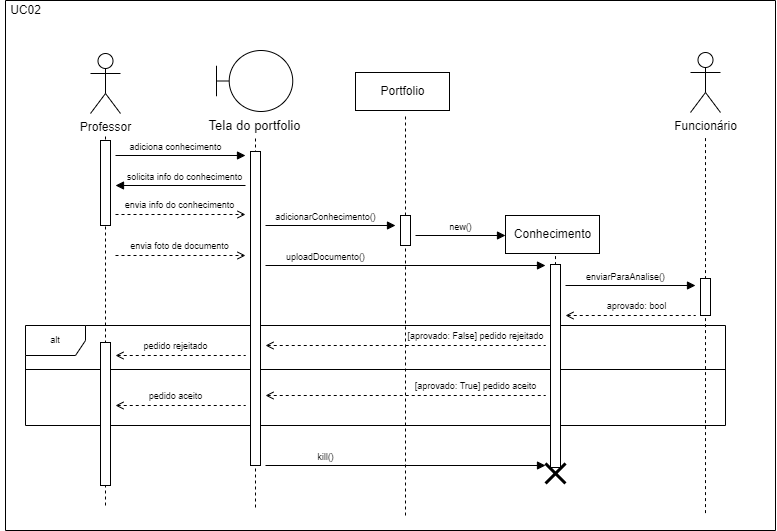

The diagram above was exported from draw.io. Its source (the exported page's mxGraphModel, read from the mxfile embedded in the PNG):
<mxGraphModel dx="1221" dy="764" grid="1" gridSize="10" guides="0" tooltips="1" connect="0" arrows="0" fold="1" page="1" pageScale="1" pageWidth="850" pageHeight="1100" background="none" math="0" shadow="0">
  <root>
    <mxCell id="0" />
    <mxCell id="A1VPly3XKa4tdlJzV9dt-9" value="Windows" style="locked=1;" parent="0" />
    <mxCell id="7HWZgjI5yorhseaRtgAR-30" value="" style="line;strokeWidth=1;fillColor=none;align=left;verticalAlign=middle;spacingTop=-1;spacingLeft=3;spacingRight=3;rotatable=0;labelPosition=right;points=[];portConstraint=eastwest;fontSize=9;" parent="A1VPly3XKa4tdlJzV9dt-9" vertex="1">
      <mxGeometry x="60" y="405" width="700" height="8" as="geometry" />
    </mxCell>
    <mxCell id="7HWZgjI5yorhseaRtgAR-29" value="alt" style="shape=umlFrame;whiteSpace=wrap;html=1;fontSize=9;" parent="A1VPly3XKa4tdlJzV9dt-9" vertex="1">
      <mxGeometry x="60" y="365" width="700" height="100" as="geometry" />
    </mxCell>
    <mxCell id="7HWZgjI5yorhseaRtgAR-35" value="kill()" style="html=1;verticalAlign=bottom;endArrow=block;rounded=0;fontSize=9;" parent="A1VPly3XKa4tdlJzV9dt-9" edge="1">
      <mxGeometry x="-0.5714" width="80" relative="1" as="geometry">
        <mxPoint x="300" y="505" as="sourcePoint" />
        <mxPoint x="580" y="505" as="targetPoint" />
        <mxPoint as="offset" />
      </mxGeometry>
    </mxCell>
    <mxCell id="1" value="Fundo" style="locked=1;" parent="0" />
    <mxCell id="KxH-i2cOVbZDrv5Epkz9-14" value="Professor" style="shape=umlActor;verticalLabelPosition=bottom;verticalAlign=top;html=1;" parent="1" vertex="1">
      <mxGeometry x="125" y="93" width="30" height="60" as="geometry" />
    </mxCell>
    <mxCell id="KxH-i2cOVbZDrv5Epkz9-15" value="Tela do portfolio" style="shape=umlBoundary;html=1;labelPosition=center;verticalLabelPosition=bottom;align=center;verticalAlign=top;fontSize=13;" parent="1" vertex="1">
      <mxGeometry x="251" y="90" width="76.25" height="61" as="geometry" />
    </mxCell>
    <mxCell id="KxH-i2cOVbZDrv5Epkz9-16" value="Portfolio" style="html=1;" parent="1" vertex="1">
      <mxGeometry x="390" y="112" width="94" height="38" as="geometry" />
    </mxCell>
    <mxCell id="6CNxIYwMlbVp13QRvqxh-7" value="" style="endArrow=none;dashed=1;html=1;rounded=0;" parent="1" edge="1">
      <mxGeometry width="50" height="50" relative="1" as="geometry">
        <mxPoint x="140" y="545" as="sourcePoint" />
        <mxPoint x="140" y="175" as="targetPoint" />
      </mxGeometry>
    </mxCell>
    <mxCell id="6CNxIYwMlbVp13QRvqxh-8" value="" style="endArrow=none;dashed=1;html=1;rounded=0;" parent="1" edge="1">
      <mxGeometry width="50" height="50" relative="1" as="geometry">
        <mxPoint x="290" y="547" as="sourcePoint" />
        <mxPoint x="290" y="175" as="targetPoint" />
      </mxGeometry>
    </mxCell>
    <mxCell id="6CNxIYwMlbVp13QRvqxh-9" value="" style="endArrow=none;dashed=1;html=1;rounded=0;" parent="1" edge="1">
      <mxGeometry width="50" height="50" relative="1" as="geometry">
        <mxPoint x="440" y="555" as="sourcePoint" />
        <mxPoint x="440" y="155" as="targetPoint" />
      </mxGeometry>
    </mxCell>
    <mxCell id="6CNxIYwMlbVp13QRvqxh-10" value="Conhecimento" style="html=1;" parent="1" vertex="1">
      <mxGeometry x="540" y="255" width="94" height="38" as="geometry" />
    </mxCell>
    <mxCell id="6CNxIYwMlbVp13QRvqxh-11" value="" style="endArrow=none;dashed=1;html=1;rounded=0;" parent="1" edge="1">
      <mxGeometry width="50" height="50" relative="1" as="geometry">
        <mxPoint x="590" y="502.5999755859375" as="sourcePoint" />
        <mxPoint x="590" y="295" as="targetPoint" />
      </mxGeometry>
    </mxCell>
    <mxCell id="6CNxIYwMlbVp13QRvqxh-40" value="" style="endArrow=none;dashed=1;html=1;rounded=0;" parent="1" edge="1">
      <mxGeometry width="50" height="50" relative="1" as="geometry">
        <mxPoint x="740" y="552.6000366210938" as="sourcePoint" />
        <mxPoint x="740" y="175" as="targetPoint" />
      </mxGeometry>
    </mxCell>
    <mxCell id="MVUUlAtlmWV0KHFnRCsW-9" value="Funcionário" style="shape=umlActor;verticalLabelPosition=bottom;verticalAlign=top;html=1;" parent="1" vertex="1">
      <mxGeometry x="725" y="92" width="30" height="60" as="geometry" />
    </mxCell>
    <mxCell id="6CNxIYwMlbVp13QRvqxh-33" value="Ativos" style="locked=1;" parent="0" />
    <mxCell id="6CNxIYwMlbVp13QRvqxh-34" value="" style="html=1;points=[];perimeter=orthogonalPerimeter;fontSize=13;" parent="6CNxIYwMlbVp13QRvqxh-33" vertex="1">
      <mxGeometry x="135" y="180" width="10" height="85" as="geometry" />
    </mxCell>
    <mxCell id="6CNxIYwMlbVp13QRvqxh-35" value="" style="html=1;points=[];perimeter=orthogonalPerimeter;fontSize=13;" parent="6CNxIYwMlbVp13QRvqxh-33" vertex="1">
      <mxGeometry x="285" y="191" width="10" height="314" as="geometry" />
    </mxCell>
    <mxCell id="6CNxIYwMlbVp13QRvqxh-36" value="" style="html=1;points=[];perimeter=orthogonalPerimeter;fontSize=13;" parent="6CNxIYwMlbVp13QRvqxh-33" vertex="1">
      <mxGeometry x="435" y="255" width="10" height="30" as="geometry" />
    </mxCell>
    <mxCell id="6CNxIYwMlbVp13QRvqxh-37" value="" style="html=1;points=[];perimeter=orthogonalPerimeter;fontSize=13;" parent="6CNxIYwMlbVp13QRvqxh-33" vertex="1">
      <mxGeometry x="585" y="304" width="10" height="203" as="geometry" />
    </mxCell>
    <mxCell id="GMFF1-WH3tLTzdLFXI9L-9" value="" style="html=1;points=[];perimeter=orthogonalPerimeter;fontSize=13;" parent="6CNxIYwMlbVp13QRvqxh-33" vertex="1">
      <mxGeometry x="135" y="382" width="10" height="143" as="geometry" />
    </mxCell>
    <mxCell id="7HWZgjI5yorhseaRtgAR-36" value="" style="html=1;points=[];perimeter=orthogonalPerimeter;fontSize=13;" parent="6CNxIYwMlbVp13QRvqxh-33" vertex="1">
      <mxGeometry x="735" y="318" width="10" height="37" as="geometry" />
    </mxCell>
    <mxCell id="6CNxIYwMlbVp13QRvqxh-45" value="Mensagens" style="locked=1;" parent="0" />
    <mxCell id="6CNxIYwMlbVp13QRvqxh-46" value="adiciona conhecimento" style="html=1;verticalAlign=bottom;endArrow=block;rounded=0;fontSize=9;" parent="6CNxIYwMlbVp13QRvqxh-45" edge="1">
      <mxGeometry x="-0.0769" width="80" relative="1" as="geometry">
        <mxPoint x="150" y="195" as="sourcePoint" />
        <mxPoint x="280" y="195" as="targetPoint" />
        <mxPoint as="offset" />
      </mxGeometry>
    </mxCell>
    <mxCell id="6CNxIYwMlbVp13QRvqxh-50" value="new()" style="html=1;verticalAlign=bottom;endArrow=block;rounded=0;fontSize=9;" parent="6CNxIYwMlbVp13QRvqxh-45" edge="1">
      <mxGeometry width="80" relative="1" as="geometry">
        <mxPoint x="450" y="275" as="sourcePoint" />
        <mxPoint x="540" y="275" as="targetPoint" />
      </mxGeometry>
    </mxCell>
    <mxCell id="A1VPly3XKa4tdlJzV9dt-20" value="" style="html=1;verticalAlign=bottom;endArrow=none;rounded=0;fontSize=9;startArrow=open;startFill=0;endFill=0;dashed=1;" parent="6CNxIYwMlbVp13QRvqxh-45" edge="1">
      <mxGeometry x="-0.0769" width="80" relative="1" as="geometry">
        <mxPoint x="600" y="355" as="sourcePoint" />
        <mxPoint x="730" y="355" as="targetPoint" />
        <mxPoint as="offset" />
      </mxGeometry>
    </mxCell>
    <mxCell id="7HWZgjI5yorhseaRtgAR-21" value="aprovado: bool" style="edgeLabel;html=1;align=center;verticalAlign=middle;resizable=0;points=[];fontSize=9;" parent="A1VPly3XKa4tdlJzV9dt-20" vertex="1" connectable="0">
      <mxGeometry x="0.2976" y="-2" relative="1" as="geometry">
        <mxPoint x="-14" y="-12" as="offset" />
      </mxGeometry>
    </mxCell>
    <mxCell id="GMFF1-WH3tLTzdLFXI9L-10" value="" style="shape=umlDestroy;whiteSpace=wrap;html=1;strokeWidth=3;fontSize=9;" parent="6CNxIYwMlbVp13QRvqxh-45" vertex="1">
      <mxGeometry x="580" y="503" width="20" height="20" as="geometry" />
    </mxCell>
    <mxCell id="MVUUlAtlmWV0KHFnRCsW-32" value="" style="html=1;verticalAlign=bottom;endArrow=none;rounded=0;fontSize=9;startArrow=open;startFill=0;endFill=0;dashed=1;" parent="6CNxIYwMlbVp13QRvqxh-45" edge="1">
      <mxGeometry x="-0.0769" width="80" relative="1" as="geometry">
        <mxPoint x="150" y="445" as="sourcePoint" />
        <mxPoint x="280" y="445" as="targetPoint" />
        <mxPoint as="offset" />
      </mxGeometry>
    </mxCell>
    <mxCell id="MVUUlAtlmWV0KHFnRCsW-33" value="pedido aceito" style="edgeLabel;html=1;align=center;verticalAlign=middle;resizable=0;points=[];fontSize=9;" parent="MVUUlAtlmWV0KHFnRCsW-32" vertex="1" connectable="0">
      <mxGeometry x="0.3146" y="-2" relative="1" as="geometry">
        <mxPoint x="-26" y="-12" as="offset" />
      </mxGeometry>
    </mxCell>
    <mxCell id="7HWZgjI5yorhseaRtgAR-10" value="" style="html=1;verticalAlign=bottom;endArrow=open;rounded=0;fontSize=9;startArrow=none;startFill=0;endFill=0;dashed=1;" parent="6CNxIYwMlbVp13QRvqxh-45" edge="1">
      <mxGeometry x="-0.0769" width="80" relative="1" as="geometry">
        <mxPoint x="150" y="254" as="sourcePoint" />
        <mxPoint x="280" y="254" as="targetPoint" />
        <mxPoint as="offset" />
      </mxGeometry>
    </mxCell>
    <mxCell id="7HWZgjI5yorhseaRtgAR-11" value="envia info do conhecimento" style="edgeLabel;html=1;align=center;verticalAlign=middle;resizable=0;points=[];fontSize=9;" parent="7HWZgjI5yorhseaRtgAR-10" vertex="1" connectable="0">
      <mxGeometry x="0.3146" y="-2" relative="1" as="geometry">
        <mxPoint x="-22" y="-12" as="offset" />
      </mxGeometry>
    </mxCell>
    <mxCell id="7HWZgjI5yorhseaRtgAR-12" value="solicita info do conhecimento" style="html=1;verticalAlign=bottom;endArrow=none;rounded=0;fontSize=9;startArrow=block;startFill=1;endFill=0;" parent="6CNxIYwMlbVp13QRvqxh-45" edge="1">
      <mxGeometry x="0.0769" width="80" relative="1" as="geometry">
        <mxPoint x="150" y="225" as="sourcePoint" />
        <mxPoint x="280" y="225" as="targetPoint" />
        <mxPoint as="offset" />
      </mxGeometry>
    </mxCell>
    <mxCell id="7HWZgjI5yorhseaRtgAR-15" value="adicionarConhecimento()" style="html=1;verticalAlign=bottom;endArrow=block;rounded=0;fontSize=9;" parent="6CNxIYwMlbVp13QRvqxh-45" edge="1">
      <mxGeometry x="-0.0769" width="80" relative="1" as="geometry">
        <mxPoint x="300" y="265" as="sourcePoint" />
        <mxPoint x="430" y="265" as="targetPoint" />
        <mxPoint as="offset" />
      </mxGeometry>
    </mxCell>
    <mxCell id="7HWZgjI5yorhseaRtgAR-17" value="" style="html=1;verticalAlign=bottom;endArrow=open;rounded=0;fontSize=9;startArrow=none;startFill=0;endFill=0;dashed=1;" parent="6CNxIYwMlbVp13QRvqxh-45" edge="1">
      <mxGeometry x="-0.0769" width="80" relative="1" as="geometry">
        <mxPoint x="150" y="295" as="sourcePoint" />
        <mxPoint x="280" y="295" as="targetPoint" />
        <mxPoint as="offset" />
      </mxGeometry>
    </mxCell>
    <mxCell id="7HWZgjI5yorhseaRtgAR-18" value="envia foto de documento" style="edgeLabel;html=1;align=center;verticalAlign=middle;resizable=0;points=[];fontSize=9;" parent="7HWZgjI5yorhseaRtgAR-17" vertex="1" connectable="0">
      <mxGeometry x="0.3146" y="-2" relative="1" as="geometry">
        <mxPoint x="-22" y="-12" as="offset" />
      </mxGeometry>
    </mxCell>
    <mxCell id="7HWZgjI5yorhseaRtgAR-19" value="uploadDocumento()" style="html=1;verticalAlign=bottom;endArrow=block;rounded=0;fontSize=9;" parent="6CNxIYwMlbVp13QRvqxh-45" edge="1">
      <mxGeometry x="-0.5714" width="80" relative="1" as="geometry">
        <mxPoint x="300" y="305" as="sourcePoint" />
        <mxPoint x="580" y="305" as="targetPoint" />
        <mxPoint as="offset" />
      </mxGeometry>
    </mxCell>
    <mxCell id="7HWZgjI5yorhseaRtgAR-20" value="enviarParaAnalise()" style="html=1;verticalAlign=bottom;endArrow=block;rounded=0;fontSize=9;" parent="6CNxIYwMlbVp13QRvqxh-45" edge="1">
      <mxGeometry x="-0.0769" width="80" relative="1" as="geometry">
        <mxPoint x="600" y="325" as="sourcePoint" />
        <mxPoint x="730" y="325" as="targetPoint" />
        <mxPoint as="offset" />
      </mxGeometry>
    </mxCell>
    <mxCell id="7HWZgjI5yorhseaRtgAR-23" value="" style="html=1;verticalAlign=bottom;endArrow=none;rounded=0;fontSize=9;startArrow=open;startFill=0;endFill=0;dashed=1;" parent="6CNxIYwMlbVp13QRvqxh-45" edge="1">
      <mxGeometry x="-0.0769" width="80" relative="1" as="geometry">
        <mxPoint x="300" y="385" as="sourcePoint" />
        <mxPoint x="580" y="385" as="targetPoint" />
        <mxPoint as="offset" />
      </mxGeometry>
    </mxCell>
    <mxCell id="7HWZgjI5yorhseaRtgAR-24" value="[aprovado: False] pedido rejeitado" style="edgeLabel;html=1;align=center;verticalAlign=middle;resizable=0;points=[];fontSize=9;" parent="7HWZgjI5yorhseaRtgAR-23" vertex="1" connectable="0">
      <mxGeometry x="0.1278" y="-3" relative="1" as="geometry">
        <mxPoint x="52" y="-13" as="offset" />
      </mxGeometry>
    </mxCell>
    <mxCell id="7HWZgjI5yorhseaRtgAR-27" value="" style="html=1;verticalAlign=bottom;endArrow=none;rounded=0;fontSize=9;startArrow=open;startFill=0;endFill=0;dashed=1;" parent="6CNxIYwMlbVp13QRvqxh-45" edge="1">
      <mxGeometry x="-0.0769" width="80" relative="1" as="geometry">
        <mxPoint x="150" y="395" as="sourcePoint" />
        <mxPoint x="280" y="395" as="targetPoint" />
        <mxPoint as="offset" />
      </mxGeometry>
    </mxCell>
    <mxCell id="7HWZgjI5yorhseaRtgAR-28" value="pedido rejeitado" style="edgeLabel;html=1;align=center;verticalAlign=middle;resizable=0;points=[];fontSize=9;" parent="7HWZgjI5yorhseaRtgAR-27" vertex="1" connectable="0">
      <mxGeometry x="0.3146" y="-2" relative="1" as="geometry">
        <mxPoint x="-26" y="-12" as="offset" />
      </mxGeometry>
    </mxCell>
    <mxCell id="7HWZgjI5yorhseaRtgAR-33" value="" style="html=1;verticalAlign=bottom;endArrow=none;rounded=0;fontSize=9;startArrow=open;startFill=0;endFill=0;dashed=1;" parent="6CNxIYwMlbVp13QRvqxh-45" edge="1">
      <mxGeometry x="-0.0769" width="80" relative="1" as="geometry">
        <mxPoint x="300" y="435" as="sourcePoint" />
        <mxPoint x="580" y="435" as="targetPoint" />
        <mxPoint as="offset" />
      </mxGeometry>
    </mxCell>
    <mxCell id="7HWZgjI5yorhseaRtgAR-34" value="[aprovado: True] pedido aceito" style="edgeLabel;html=1;align=center;verticalAlign=middle;resizable=0;points=[];fontSize=9;" parent="7HWZgjI5yorhseaRtgAR-33" vertex="1" connectable="0">
      <mxGeometry x="0.1278" y="-3" relative="1" as="geometry">
        <mxPoint x="52" y="-13" as="offset" />
      </mxGeometry>
    </mxCell>
    <mxCell id="5DhV0J2bRCcSdE2ehbW9-17" value="Container" style="" parent="0" />
    <mxCell id="MVUUlAtlmWV0KHFnRCsW-11" value="" style="swimlane;startSize=0;" parent="5DhV0J2bRCcSdE2ehbW9-17" vertex="1">
      <mxGeometry x="40" y="40" width="770" height="530" as="geometry" />
    </mxCell>
    <mxCell id="Y6EflhS5Fz3u9FEoOzoI-1" value="UC02" style="text;html=1;align=center;verticalAlign=middle;resizable=0;points=[];autosize=1;strokeColor=none;fillColor=none;" vertex="1" parent="5DhV0J2bRCcSdE2ehbW9-17">
      <mxGeometry x="35" y="40" width="50" height="20" as="geometry" />
    </mxCell>
  </root>
</mxGraphModel>